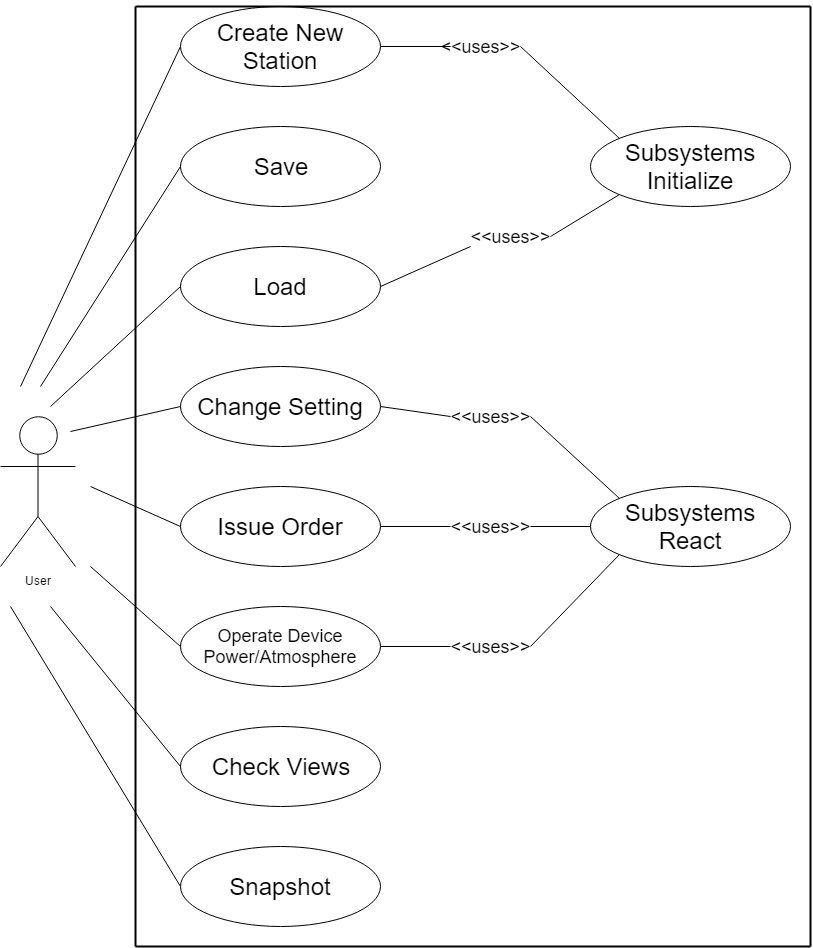

The diagram above was exported from draw.io. Its source (the exported page's mxGraphModel, read from the mxfile embedded in the PNG):
<mxGraphModel dx="1426" dy="696" grid="1" gridSize="10" guides="1" tooltips="1" connect="1" arrows="1" fold="1" page="1" pageScale="1" pageWidth="1100" pageHeight="850" background="#ffffff" math="0" shadow="0">
  <root>
    <mxCell id="0" />
    <mxCell id="1" parent="0" />
    <mxCell id="2" value="User" style="shape=umlActor;verticalLabelPosition=bottom;labelBackgroundColor=#ffffff;verticalAlign=top;html=1;fillColor=#FFFFFF;" parent="1" vertex="1">
      <mxGeometry x="50" y="450" width="75" height="150" as="geometry" />
    </mxCell>
    <mxCell id="3" value="" style="line;strokeWidth=2;direction=south;html=1;fillColor=#FFFFFF;" parent="1" vertex="1">
      <mxGeometry x="180" y="40" width="10" height="940" as="geometry" />
    </mxCell>
    <mxCell id="4" value="&lt;font style=&quot;font-size: 24px&quot;&gt;Create New Station&lt;/font&gt;" style="ellipse;whiteSpace=wrap;html=1;fillColor=#FFFFFF;" parent="1" vertex="1">
      <mxGeometry x="230" y="40" width="200" height="80" as="geometry" />
    </mxCell>
    <mxCell id="26" value="&lt;font style=&quot;font-size: 24px&quot;&gt;Subsystems Initialize&lt;/font&gt;" style="ellipse;whiteSpace=wrap;html=1;fillColor=#FFFFFF;" parent="1" vertex="1">
      <mxGeometry x="640" y="160" width="200" height="80" as="geometry" />
    </mxCell>
    <mxCell id="27" value="&lt;font style=&quot;font-size: 18px&quot;&gt;Operate Device Power/Atmosphere&lt;/font&gt;" style="ellipse;whiteSpace=wrap;html=1;fillColor=#FFFFFF;" parent="1" vertex="1">
      <mxGeometry x="230" y="640" width="200" height="80" as="geometry" />
    </mxCell>
    <mxCell id="28" value="&lt;font style=&quot;font-size: 24px&quot;&gt;Subsystems React&lt;/font&gt;" style="ellipse;whiteSpace=wrap;html=1;fillColor=#FFFFFF;" parent="1" vertex="1">
      <mxGeometry x="640" y="520" width="200" height="80" as="geometry" />
    </mxCell>
    <mxCell id="29" value="&lt;font style=&quot;font-size: 24px&quot;&gt;Save&lt;/font&gt;" style="ellipse;whiteSpace=wrap;html=1;fillColor=#FFFFFF;" parent="1" vertex="1">
      <mxGeometry x="230" y="160" width="200" height="80" as="geometry" />
    </mxCell>
    <mxCell id="30" value="&lt;font style=&quot;font-size: 24px&quot;&gt;Issue Order&lt;/font&gt;" style="ellipse;whiteSpace=wrap;html=1;fillColor=#FFFFFF;" parent="1" vertex="1">
      <mxGeometry x="230" y="520" width="200" height="80" as="geometry" />
    </mxCell>
    <mxCell id="31" value="&lt;font style=&quot;font-size: 24px&quot;&gt;Load&lt;/font&gt;" style="ellipse;whiteSpace=wrap;html=1;fillColor=#FFFFFF;" parent="1" vertex="1">
      <mxGeometry x="230" y="280" width="200" height="80" as="geometry" />
    </mxCell>
    <mxCell id="32" value="&lt;font style=&quot;font-size: 24px&quot;&gt;Snapshot&lt;/font&gt;" style="ellipse;whiteSpace=wrap;html=1;fillColor=#FFFFFF;" parent="1" vertex="1">
      <mxGeometry x="230" y="880" width="200" height="80" as="geometry" />
    </mxCell>
    <mxCell id="33" value="&lt;font style=&quot;font-size: 24px&quot;&gt;Check Views&lt;/font&gt;" style="ellipse;whiteSpace=wrap;html=1;fillColor=#FFFFFF;" parent="1" vertex="1">
      <mxGeometry x="230" y="760" width="200" height="80" as="geometry" />
    </mxCell>
    <mxCell id="34" value="&lt;font style=&quot;font-size: 24px&quot;&gt;Change Setting&lt;/font&gt;" style="ellipse;whiteSpace=wrap;html=1;fillColor=#FFFFFF;" parent="1" vertex="1">
      <mxGeometry x="230" y="400" width="200" height="80" as="geometry" />
    </mxCell>
    <mxCell id="37" value="&lt;font style=&quot;font-size: 18px&quot;&gt;&amp;lt;&amp;lt;uses&amp;gt;&amp;gt;&lt;/font&gt;" style="text;html=1;strokeColor=none;fillColor=none;align=center;verticalAlign=middle;whiteSpace=wrap;" parent="1" vertex="1">
      <mxGeometry x="510" y="70" width="40" height="20" as="geometry" />
    </mxCell>
    <mxCell id="38" value="&lt;font style=&quot;font-size: 18px&quot;&gt;&lt;font&gt;&amp;lt;&amp;lt;&lt;/font&gt;&lt;font&gt;uses&lt;/font&gt;&lt;font&gt;&amp;gt;&amp;gt;&lt;/font&gt;&lt;/font&gt;" style="text;html=1;strokeColor=none;fillColor=none;align=center;verticalAlign=middle;whiteSpace=wrap;" parent="1" vertex="1">
      <mxGeometry x="520" y="440" width="40" height="20" as="geometry" />
    </mxCell>
    <mxCell id="39" value="&lt;font style=&quot;font-size: 18px&quot;&gt;&amp;lt;&amp;lt;uses&amp;gt;&amp;gt;&lt;/font&gt;" style="text;html=1;strokeColor=none;fillColor=none;align=center;verticalAlign=middle;whiteSpace=wrap;" parent="1" vertex="1">
      <mxGeometry x="540" y="260" width="40" height="20" as="geometry" />
    </mxCell>
    <mxCell id="40" value="&lt;font style=&quot;font-size: 18px&quot;&gt;&amp;lt;&amp;lt;uses&amp;gt;&amp;gt;&lt;/font&gt;" style="text;html=1;strokeColor=none;fillColor=none;align=center;verticalAlign=middle;whiteSpace=wrap;" parent="1" vertex="1">
      <mxGeometry x="520" y="550" width="40" height="20" as="geometry" />
    </mxCell>
    <mxCell id="42" value="&lt;font style=&quot;font-size: 18px&quot;&gt;&amp;lt;&amp;lt;uses&amp;gt;&amp;gt;&lt;/font&gt;" style="text;html=1;strokeColor=none;fillColor=none;align=center;verticalAlign=middle;whiteSpace=wrap;" parent="1" vertex="1">
      <mxGeometry x="520" y="670" width="40" height="20" as="geometry" />
    </mxCell>
    <mxCell id="47" value="" style="endArrow=none;html=1;exitX=1;exitY=0.5;" parent="1" source="4" edge="1">
      <mxGeometry width="50" height="50" relative="1" as="geometry">
        <mxPoint x="460" y="65.20001220703125" as="sourcePoint" />
        <mxPoint x="500" y="80" as="targetPoint" />
      </mxGeometry>
    </mxCell>
    <mxCell id="48" value="" style="endArrow=none;html=1;entryX=0;entryY=0;" parent="1" target="26" edge="1">
      <mxGeometry x="610" y="15.20001220703125" width="50" height="50" as="geometry">
        <mxPoint x="570" y="80" as="sourcePoint" />
        <mxPoint x="660" y="15.20001220703125" as="targetPoint" />
      </mxGeometry>
    </mxCell>
    <mxCell id="49" value="" style="endArrow=none;html=1;exitX=1;exitY=0.5;" parent="1" source="31" edge="1">
      <mxGeometry x="470" y="110.20001220703125" width="50" height="50" as="geometry">
        <mxPoint x="470" y="160.20001220703125" as="sourcePoint" />
        <mxPoint x="520" y="280" as="targetPoint" />
      </mxGeometry>
    </mxCell>
    <mxCell id="50" value="" style="endArrow=none;html=1;entryX=0;entryY=1;" parent="1" target="26" edge="1">
      <mxGeometry x="650" y="175.20001220703125" width="50" height="50" as="geometry">
        <mxPoint x="600" y="270" as="sourcePoint" />
        <mxPoint x="700" y="175.20001220703125" as="targetPoint" />
      </mxGeometry>
    </mxCell>
    <mxCell id="55" value="" style="endArrow=none;html=1;exitX=1;exitY=0.5;" parent="1" source="34" edge="1">
      <mxGeometry x="490" y="400.20001220703125" width="50" height="50" as="geometry">
        <mxPoint x="490" y="450.20001220703125" as="sourcePoint" />
        <mxPoint x="500" y="450" as="targetPoint" />
      </mxGeometry>
    </mxCell>
    <mxCell id="56" value="" style="endArrow=none;html=1;entryX=0;entryY=0;" parent="1" target="28" edge="1">
      <mxGeometry x="630" y="390.20001220703125" width="50" height="50" as="geometry">
        <mxPoint x="580" y="450" as="sourcePoint" />
        <mxPoint x="680" y="390.20001220703125" as="targetPoint" />
      </mxGeometry>
    </mxCell>
    <mxCell id="57" value="" style="endArrow=none;html=1;exitX=0;exitY=0.5;" parent="1" source="28" edge="1">
      <mxGeometry x="580" y="600.2000122070312" width="50" height="50" as="geometry">
        <mxPoint x="580" y="650.2000122070312" as="sourcePoint" />
        <mxPoint x="580" y="560" as="targetPoint" />
      </mxGeometry>
    </mxCell>
    <mxCell id="58" value="" style="endArrow=none;html=1;exitX=1;exitY=0.5;" parent="1" source="30" edge="1">
      <mxGeometry x="450" y="495.20001220703125" width="50" height="50" as="geometry">
        <mxPoint x="450" y="545.2000122070312" as="sourcePoint" />
        <mxPoint x="500" y="560" as="targetPoint" />
      </mxGeometry>
    </mxCell>
    <mxCell id="59" value="" style="endArrow=none;html=1;exitX=1;exitY=0.5;" parent="1" source="27" edge="1">
      <mxGeometry x="470" y="600.2000122070312" width="50" height="50" as="geometry">
        <mxPoint x="470" y="650.2000122070312" as="sourcePoint" />
        <mxPoint x="500" y="680" as="targetPoint" />
      </mxGeometry>
    </mxCell>
    <mxCell id="60" value="" style="endArrow=none;html=1;entryX=0;entryY=1;" parent="1" target="28" edge="1">
      <mxGeometry x="650" y="640.2000122070312" width="50" height="50" as="geometry">
        <mxPoint x="580" y="680" as="sourcePoint" />
        <mxPoint x="700" y="640.2000122070312" as="targetPoint" />
      </mxGeometry>
    </mxCell>
    <mxCell id="64" value="" style="endArrow=none;html=1;entryX=0;entryY=0.5;" parent="1" target="4" edge="1">
      <mxGeometry width="50" height="50" relative="1" as="geometry">
        <mxPoint x="70" y="420" as="sourcePoint" />
        <mxPoint x="100" y="190" as="targetPoint" />
      </mxGeometry>
    </mxCell>
    <mxCell id="65" value="" style="endArrow=none;html=1;entryX=0;entryY=0.5;" parent="1" target="31" edge="1">
      <mxGeometry x="120" y="310" width="50" height="50" as="geometry">
        <mxPoint x="100" y="440" as="sourcePoint" />
        <mxPoint x="170" y="310" as="targetPoint" />
      </mxGeometry>
    </mxCell>
    <mxCell id="66" value="" style="endArrow=none;html=1;entryX=0;entryY=0.5;" parent="1" target="29" edge="1">
      <mxGeometry x="70" y="270" width="50" height="50" as="geometry">
        <mxPoint x="90" y="420" as="sourcePoint" />
        <mxPoint x="120" y="270" as="targetPoint" />
      </mxGeometry>
    </mxCell>
    <mxCell id="67" value="" style="endArrow=none;html=1;entryX=0;entryY=0.5;" parent="1" target="34" edge="1">
      <mxGeometry x="120" y="415" width="50" height="50" as="geometry">
        <mxPoint x="120" y="465" as="sourcePoint" />
        <mxPoint x="170" y="415" as="targetPoint" />
      </mxGeometry>
    </mxCell>
    <mxCell id="68" value="" style="endArrow=none;html=1;entryX=0;entryY=0.5;" parent="1" target="27" edge="1">
      <mxGeometry x="70" y="760" width="50" height="50" as="geometry">
        <mxPoint x="140" y="600" as="sourcePoint" />
        <mxPoint x="120" y="760" as="targetPoint" />
      </mxGeometry>
    </mxCell>
    <mxCell id="69" value="" style="endArrow=none;html=1;entryX=0;entryY=0.5;" parent="1" target="30" edge="1">
      <mxGeometry x="80" y="655" width="50" height="50" as="geometry">
        <mxPoint x="140" y="520" as="sourcePoint" />
        <mxPoint x="130" y="655" as="targetPoint" />
      </mxGeometry>
    </mxCell>
    <mxCell id="70" value="" style="endArrow=none;html=1;entryX=0;entryY=0.5;" parent="1" target="33" edge="1">
      <mxGeometry x="110" y="850" width="50" height="50" as="geometry">
        <mxPoint x="100" y="640" as="sourcePoint" />
        <mxPoint x="160" y="850" as="targetPoint" />
      </mxGeometry>
    </mxCell>
    <mxCell id="71" value="" style="endArrow=none;html=1;entryX=0;entryY=0.5;" parent="1" target="32" edge="1">
      <mxGeometry x="120" y="860" width="50" height="50" as="geometry">
        <mxPoint x="60" y="640" as="sourcePoint" />
        <mxPoint x="170" y="860" as="targetPoint" />
      </mxGeometry>
    </mxCell>
    <mxCell id="72" value="" style="line;strokeWidth=2;html=1;" vertex="1" parent="1">
      <mxGeometry x="185" y="35" width="675" height="10" as="geometry" />
    </mxCell>
    <mxCell id="74" value="" style="endArrow=none;html=1;exitX=1;exitY=0.5;exitPerimeter=0;strokeWidth=2;" edge="1" parent="1" source="3">
      <mxGeometry width="50" height="50" relative="1" as="geometry">
        <mxPoint x="450" y="1050" as="sourcePoint" />
        <mxPoint x="860" y="980" as="targetPoint" />
      </mxGeometry>
    </mxCell>
    <mxCell id="75" value="" style="endArrow=none;html=1;strokeWidth=2;entryX=1;entryY=0.5;entryPerimeter=0;" edge="1" parent="1" target="72">
      <mxGeometry width="50" height="50" relative="1" as="geometry">
        <mxPoint x="860" y="980" as="sourcePoint" />
        <mxPoint x="990" y="80" as="targetPoint" />
      </mxGeometry>
    </mxCell>
  </root>
</mxGraphModel>